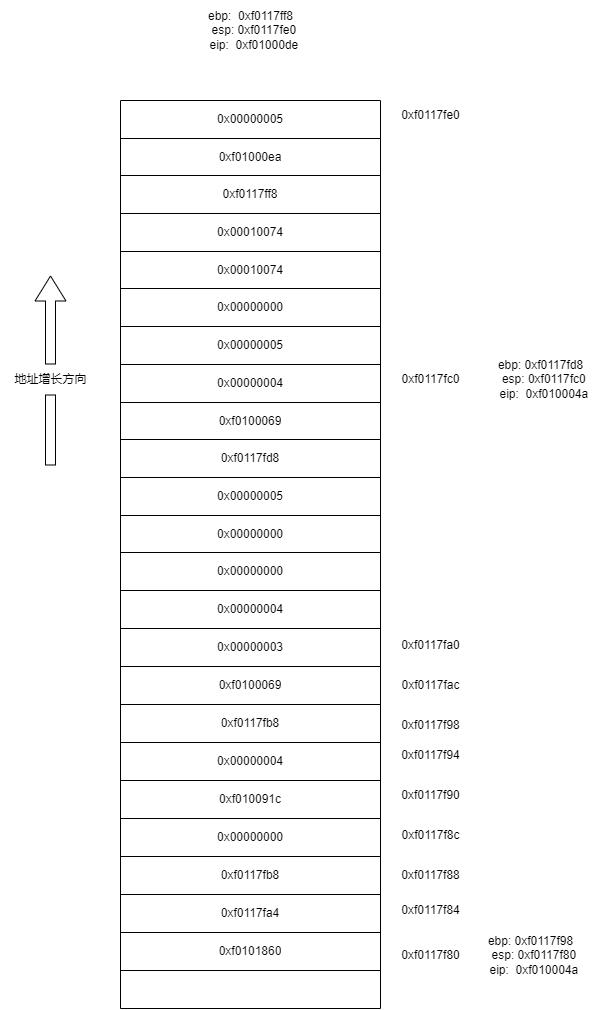

The diagram above was exported from draw.io. Its source (the exported page's mxGraphModel, read from the mxfile embedded in the PNG):
<mxGraphModel dx="470" dy="1518" grid="1" gridSize="10" guides="1" tooltips="1" connect="1" arrows="1" fold="1" page="1" pageScale="1" pageWidth="1100" pageHeight="850" math="0" shadow="0">
  <root>
    <mxCell id="0" />
    <mxCell id="1" parent="0" />
    <mxCell id="12" value="" style="shape=table;startSize=0;container=1;collapsible=0;childLayout=tableLayout;" vertex="1" parent="1">
      <mxGeometry x="330" y="-600" width="260" height="908" as="geometry" />
    </mxCell>
    <mxCell id="13" value="" style="shape=tableRow;horizontal=0;startSize=0;swimlaneHead=0;swimlaneBody=0;top=0;left=0;bottom=0;right=0;collapsible=0;dropTarget=0;fillColor=none;points=[[0,0.5],[1,0.5]];portConstraint=eastwest;" vertex="1" parent="12">
      <mxGeometry width="260" height="38" as="geometry" />
    </mxCell>
    <mxCell id="14" value="0x00000005" style="shape=partialRectangle;html=1;whiteSpace=wrap;connectable=0;overflow=hidden;fillColor=none;top=0;left=0;bottom=0;right=0;pointerEvents=1;" vertex="1" parent="13">
      <mxGeometry width="260" height="38" as="geometry">
        <mxRectangle width="260" height="38" as="alternateBounds" />
      </mxGeometry>
    </mxCell>
    <mxCell id="15" value="" style="shape=tableRow;horizontal=0;startSize=0;swimlaneHead=0;swimlaneBody=0;top=0;left=0;bottom=0;right=0;collapsible=0;dropTarget=0;fillColor=none;points=[[0,0.5],[1,0.5]];portConstraint=eastwest;" vertex="1" parent="12">
      <mxGeometry y="38" width="260" height="37" as="geometry" />
    </mxCell>
    <mxCell id="16" value="0xf01000ea" style="shape=partialRectangle;html=1;whiteSpace=wrap;connectable=0;overflow=hidden;fillColor=none;top=0;left=0;bottom=0;right=0;pointerEvents=1;" vertex="1" parent="15">
      <mxGeometry width="260" height="37" as="geometry">
        <mxRectangle width="260" height="37" as="alternateBounds" />
      </mxGeometry>
    </mxCell>
    <mxCell id="17" value="" style="shape=tableRow;horizontal=0;startSize=0;swimlaneHead=0;swimlaneBody=0;top=0;left=0;bottom=0;right=0;collapsible=0;dropTarget=0;fillColor=none;points=[[0,0.5],[1,0.5]];portConstraint=eastwest;" vertex="1" parent="12">
      <mxGeometry y="75" width="260" height="38" as="geometry" />
    </mxCell>
    <mxCell id="18" value="0xf0117ff8" style="shape=partialRectangle;html=1;whiteSpace=wrap;connectable=0;overflow=hidden;fillColor=none;top=0;left=0;bottom=0;right=0;pointerEvents=1;" vertex="1" parent="17">
      <mxGeometry width="260" height="38" as="geometry">
        <mxRectangle width="260" height="38" as="alternateBounds" />
      </mxGeometry>
    </mxCell>
    <mxCell id="19" value="" style="shape=tableRow;horizontal=0;startSize=0;swimlaneHead=0;swimlaneBody=0;top=0;left=0;bottom=0;right=0;collapsible=0;dropTarget=0;fillColor=none;points=[[0,0.5],[1,0.5]];portConstraint=eastwest;" vertex="1" parent="12">
      <mxGeometry y="113" width="260" height="38" as="geometry" />
    </mxCell>
    <mxCell id="20" value="0x00010074" style="shape=partialRectangle;html=1;whiteSpace=wrap;connectable=0;overflow=hidden;fillColor=none;top=0;left=0;bottom=0;right=0;pointerEvents=1;" vertex="1" parent="19">
      <mxGeometry width="260" height="38" as="geometry">
        <mxRectangle width="260" height="38" as="alternateBounds" />
      </mxGeometry>
    </mxCell>
    <mxCell id="21" value="" style="shape=tableRow;horizontal=0;startSize=0;swimlaneHead=0;swimlaneBody=0;top=0;left=0;bottom=0;right=0;collapsible=0;dropTarget=0;fillColor=none;points=[[0,0.5],[1,0.5]];portConstraint=eastwest;" vertex="1" parent="12">
      <mxGeometry y="151" width="260" height="37" as="geometry" />
    </mxCell>
    <mxCell id="22" value="0x00010074" style="shape=partialRectangle;html=1;whiteSpace=wrap;connectable=0;overflow=hidden;fillColor=none;top=0;left=0;bottom=0;right=0;pointerEvents=1;" vertex="1" parent="21">
      <mxGeometry width="260" height="37" as="geometry">
        <mxRectangle width="260" height="37" as="alternateBounds" />
      </mxGeometry>
    </mxCell>
    <mxCell id="23" value="" style="shape=tableRow;horizontal=0;startSize=0;swimlaneHead=0;swimlaneBody=0;top=0;left=0;bottom=0;right=0;collapsible=0;dropTarget=0;fillColor=none;points=[[0,0.5],[1,0.5]];portConstraint=eastwest;" vertex="1" parent="12">
      <mxGeometry y="188" width="260" height="38" as="geometry" />
    </mxCell>
    <mxCell id="24" value="0x00000000" style="shape=partialRectangle;html=1;whiteSpace=wrap;connectable=0;overflow=hidden;fillColor=none;top=0;left=0;bottom=0;right=0;pointerEvents=1;" vertex="1" parent="23">
      <mxGeometry width="260" height="38" as="geometry">
        <mxRectangle width="260" height="38" as="alternateBounds" />
      </mxGeometry>
    </mxCell>
    <mxCell id="25" value="" style="shape=tableRow;horizontal=0;startSize=0;swimlaneHead=0;swimlaneBody=0;top=0;left=0;bottom=0;right=0;collapsible=0;dropTarget=0;fillColor=none;points=[[0,0.5],[1,0.5]];portConstraint=eastwest;" vertex="1" parent="12">
      <mxGeometry y="226" width="260" height="38" as="geometry" />
    </mxCell>
    <mxCell id="26" value="0x00000005" style="shape=partialRectangle;html=1;whiteSpace=wrap;connectable=0;overflow=hidden;fillColor=none;top=0;left=0;bottom=0;right=0;pointerEvents=1;" vertex="1" parent="25">
      <mxGeometry width="260" height="38" as="geometry">
        <mxRectangle width="260" height="38" as="alternateBounds" />
      </mxGeometry>
    </mxCell>
    <mxCell id="27" value="" style="shape=tableRow;horizontal=0;startSize=0;swimlaneHead=0;swimlaneBody=0;top=0;left=0;bottom=0;right=0;collapsible=0;dropTarget=0;fillColor=none;points=[[0,0.5],[1,0.5]];portConstraint=eastwest;" vertex="1" parent="12">
      <mxGeometry y="264" width="260" height="38" as="geometry" />
    </mxCell>
    <mxCell id="28" value="0x00000004" style="shape=partialRectangle;html=1;whiteSpace=wrap;connectable=0;overflow=hidden;fillColor=none;top=0;left=0;bottom=0;right=0;pointerEvents=1;" vertex="1" parent="27">
      <mxGeometry width="260" height="38" as="geometry">
        <mxRectangle width="260" height="38" as="alternateBounds" />
      </mxGeometry>
    </mxCell>
    <mxCell id="29" value="" style="shape=tableRow;horizontal=0;startSize=0;swimlaneHead=0;swimlaneBody=0;top=0;left=0;bottom=0;right=0;collapsible=0;dropTarget=0;fillColor=none;points=[[0,0.5],[1,0.5]];portConstraint=eastwest;" vertex="1" parent="12">
      <mxGeometry y="302" width="260" height="37" as="geometry" />
    </mxCell>
    <mxCell id="30" value="0xf0100069" style="shape=partialRectangle;html=1;whiteSpace=wrap;connectable=0;overflow=hidden;fillColor=none;top=0;left=0;bottom=0;right=0;pointerEvents=1;" vertex="1" parent="29">
      <mxGeometry width="260" height="37" as="geometry">
        <mxRectangle width="260" height="37" as="alternateBounds" />
      </mxGeometry>
    </mxCell>
    <mxCell id="31" value="" style="shape=tableRow;horizontal=0;startSize=0;swimlaneHead=0;swimlaneBody=0;top=0;left=0;bottom=0;right=0;collapsible=0;dropTarget=0;fillColor=none;points=[[0,0.5],[1,0.5]];portConstraint=eastwest;" vertex="1" parent="12">
      <mxGeometry y="339" width="260" height="38" as="geometry" />
    </mxCell>
    <mxCell id="32" value="0xf0117fd8" style="shape=partialRectangle;html=1;whiteSpace=wrap;connectable=0;overflow=hidden;fillColor=none;top=0;left=0;bottom=0;right=0;pointerEvents=1;" vertex="1" parent="31">
      <mxGeometry width="260" height="38" as="geometry">
        <mxRectangle width="260" height="38" as="alternateBounds" />
      </mxGeometry>
    </mxCell>
    <mxCell id="33" value="" style="shape=tableRow;horizontal=0;startSize=0;swimlaneHead=0;swimlaneBody=0;top=0;left=0;bottom=0;right=0;collapsible=0;dropTarget=0;fillColor=none;points=[[0,0.5],[1,0.5]];portConstraint=eastwest;" vertex="1" parent="12">
      <mxGeometry y="377" width="260" height="38" as="geometry" />
    </mxCell>
    <mxCell id="34" value="0x00000005" style="shape=partialRectangle;html=1;whiteSpace=wrap;connectable=0;overflow=hidden;fillColor=none;top=0;left=0;bottom=0;right=0;pointerEvents=1;" vertex="1" parent="33">
      <mxGeometry width="260" height="38" as="geometry">
        <mxRectangle width="260" height="38" as="alternateBounds" />
      </mxGeometry>
    </mxCell>
    <mxCell id="35" value="" style="shape=tableRow;horizontal=0;startSize=0;swimlaneHead=0;swimlaneBody=0;top=0;left=0;bottom=0;right=0;collapsible=0;dropTarget=0;fillColor=none;points=[[0,0.5],[1,0.5]];portConstraint=eastwest;" vertex="1" parent="12">
      <mxGeometry y="415" width="260" height="37" as="geometry" />
    </mxCell>
    <mxCell id="36" value="0x00000000" style="shape=partialRectangle;html=1;whiteSpace=wrap;connectable=0;overflow=hidden;fillColor=none;top=0;left=0;bottom=0;right=0;pointerEvents=1;" vertex="1" parent="35">
      <mxGeometry width="260" height="37" as="geometry">
        <mxRectangle width="260" height="37" as="alternateBounds" />
      </mxGeometry>
    </mxCell>
    <mxCell id="37" value="" style="shape=tableRow;horizontal=0;startSize=0;swimlaneHead=0;swimlaneBody=0;top=0;left=0;bottom=0;right=0;collapsible=0;dropTarget=0;fillColor=none;points=[[0,0.5],[1,0.5]];portConstraint=eastwest;" vertex="1" parent="12">
      <mxGeometry y="452" width="260" height="38" as="geometry" />
    </mxCell>
    <mxCell id="38" value="0x00000000" style="shape=partialRectangle;html=1;whiteSpace=wrap;connectable=0;overflow=hidden;fillColor=none;top=0;left=0;bottom=0;right=0;pointerEvents=1;" vertex="1" parent="37">
      <mxGeometry width="260" height="38" as="geometry">
        <mxRectangle width="260" height="38" as="alternateBounds" />
      </mxGeometry>
    </mxCell>
    <mxCell id="39" style="shape=tableRow;horizontal=0;startSize=0;swimlaneHead=0;swimlaneBody=0;top=0;left=0;bottom=0;right=0;collapsible=0;dropTarget=0;fillColor=none;points=[[0,0.5],[1,0.5]];portConstraint=eastwest;" vertex="1" parent="12">
      <mxGeometry y="490" width="260" height="38" as="geometry" />
    </mxCell>
    <mxCell id="40" value="0x00000004" style="shape=partialRectangle;html=1;whiteSpace=wrap;connectable=0;overflow=hidden;fillColor=none;top=0;left=0;bottom=0;right=0;pointerEvents=1;" vertex="1" parent="39">
      <mxGeometry width="260" height="38" as="geometry">
        <mxRectangle width="260" height="38" as="alternateBounds" />
      </mxGeometry>
    </mxCell>
    <mxCell id="48" style="shape=tableRow;horizontal=0;startSize=0;swimlaneHead=0;swimlaneBody=0;top=0;left=0;bottom=0;right=0;collapsible=0;dropTarget=0;fillColor=none;points=[[0,0.5],[1,0.5]];portConstraint=eastwest;" vertex="1" parent="12">
      <mxGeometry y="528" width="260" height="38" as="geometry" />
    </mxCell>
    <mxCell id="49" value="0x00000003" style="shape=partialRectangle;html=1;whiteSpace=wrap;connectable=0;overflow=hidden;fillColor=none;top=0;left=0;bottom=0;right=0;pointerEvents=1;" vertex="1" parent="48">
      <mxGeometry width="260" height="38" as="geometry">
        <mxRectangle width="260" height="38" as="alternateBounds" />
      </mxGeometry>
    </mxCell>
    <mxCell id="50" style="shape=tableRow;horizontal=0;startSize=0;swimlaneHead=0;swimlaneBody=0;top=0;left=0;bottom=0;right=0;collapsible=0;dropTarget=0;fillColor=none;points=[[0,0.5],[1,0.5]];portConstraint=eastwest;" vertex="1" parent="12">
      <mxGeometry y="566" width="260" height="38" as="geometry" />
    </mxCell>
    <mxCell id="51" value="0xf0100069" style="shape=partialRectangle;html=1;whiteSpace=wrap;connectable=0;overflow=hidden;fillColor=none;top=0;left=0;bottom=0;right=0;pointerEvents=1;" vertex="1" parent="50">
      <mxGeometry width="260" height="38" as="geometry">
        <mxRectangle width="260" height="38" as="alternateBounds" />
      </mxGeometry>
    </mxCell>
    <mxCell id="52" style="shape=tableRow;horizontal=0;startSize=0;swimlaneHead=0;swimlaneBody=0;top=0;left=0;bottom=0;right=0;collapsible=0;dropTarget=0;fillColor=none;points=[[0,0.5],[1,0.5]];portConstraint=eastwest;" vertex="1" parent="12">
      <mxGeometry y="604" width="260" height="38" as="geometry" />
    </mxCell>
    <mxCell id="53" value="0xf0117fb8" style="shape=partialRectangle;html=1;whiteSpace=wrap;connectable=0;overflow=hidden;fillColor=none;top=0;left=0;bottom=0;right=0;pointerEvents=1;" vertex="1" parent="52">
      <mxGeometry width="260" height="38" as="geometry">
        <mxRectangle width="260" height="38" as="alternateBounds" />
      </mxGeometry>
    </mxCell>
    <mxCell id="54" style="shape=tableRow;horizontal=0;startSize=0;swimlaneHead=0;swimlaneBody=0;top=0;left=0;bottom=0;right=0;collapsible=0;dropTarget=0;fillColor=none;points=[[0,0.5],[1,0.5]];portConstraint=eastwest;" vertex="1" parent="12">
      <mxGeometry y="642" width="260" height="38" as="geometry" />
    </mxCell>
    <mxCell id="55" value="0x00000004" style="shape=partialRectangle;html=1;whiteSpace=wrap;connectable=0;overflow=hidden;fillColor=none;top=0;left=0;bottom=0;right=0;pointerEvents=1;" vertex="1" parent="54">
      <mxGeometry width="260" height="38" as="geometry">
        <mxRectangle width="260" height="38" as="alternateBounds" />
      </mxGeometry>
    </mxCell>
    <mxCell id="57" style="shape=tableRow;horizontal=0;startSize=0;swimlaneHead=0;swimlaneBody=0;top=0;left=0;bottom=0;right=0;collapsible=0;dropTarget=0;fillColor=none;points=[[0,0.5],[1,0.5]];portConstraint=eastwest;" vertex="1" parent="12">
      <mxGeometry y="680" width="260" height="38" as="geometry" />
    </mxCell>
    <mxCell id="58" value="0xf010091c" style="shape=partialRectangle;html=1;whiteSpace=wrap;connectable=0;overflow=hidden;fillColor=none;top=0;left=0;bottom=0;right=0;pointerEvents=1;" vertex="1" parent="57">
      <mxGeometry width="260" height="38" as="geometry">
        <mxRectangle width="260" height="38" as="alternateBounds" />
      </mxGeometry>
    </mxCell>
    <mxCell id="59" style="shape=tableRow;horizontal=0;startSize=0;swimlaneHead=0;swimlaneBody=0;top=0;left=0;bottom=0;right=0;collapsible=0;dropTarget=0;fillColor=none;points=[[0,0.5],[1,0.5]];portConstraint=eastwest;" vertex="1" parent="12">
      <mxGeometry y="718" width="260" height="38" as="geometry" />
    </mxCell>
    <mxCell id="60" value="0x00000000" style="shape=partialRectangle;html=1;whiteSpace=wrap;connectable=0;overflow=hidden;fillColor=none;top=0;left=0;bottom=0;right=0;pointerEvents=1;" vertex="1" parent="59">
      <mxGeometry width="260" height="38" as="geometry">
        <mxRectangle width="260" height="38" as="alternateBounds" />
      </mxGeometry>
    </mxCell>
    <mxCell id="61" style="shape=tableRow;horizontal=0;startSize=0;swimlaneHead=0;swimlaneBody=0;top=0;left=0;bottom=0;right=0;collapsible=0;dropTarget=0;fillColor=none;points=[[0,0.5],[1,0.5]];portConstraint=eastwest;" vertex="1" parent="12">
      <mxGeometry y="756" width="260" height="38" as="geometry" />
    </mxCell>
    <mxCell id="62" value="0xf0117fb8" style="shape=partialRectangle;html=1;whiteSpace=wrap;connectable=0;overflow=hidden;fillColor=none;top=0;left=0;bottom=0;right=0;pointerEvents=1;" vertex="1" parent="61">
      <mxGeometry width="260" height="38" as="geometry">
        <mxRectangle width="260" height="38" as="alternateBounds" />
      </mxGeometry>
    </mxCell>
    <mxCell id="63" style="shape=tableRow;horizontal=0;startSize=0;swimlaneHead=0;swimlaneBody=0;top=0;left=0;bottom=0;right=0;collapsible=0;dropTarget=0;fillColor=none;points=[[0,0.5],[1,0.5]];portConstraint=eastwest;" vertex="1" parent="12">
      <mxGeometry y="794" width="260" height="38" as="geometry" />
    </mxCell>
    <mxCell id="64" value="0xf0117fa4" style="shape=partialRectangle;html=1;whiteSpace=wrap;connectable=0;overflow=hidden;fillColor=none;top=0;left=0;bottom=0;right=0;pointerEvents=1;" vertex="1" parent="63">
      <mxGeometry width="260" height="38" as="geometry">
        <mxRectangle width="260" height="38" as="alternateBounds" />
      </mxGeometry>
    </mxCell>
    <mxCell id="65" style="shape=tableRow;horizontal=0;startSize=0;swimlaneHead=0;swimlaneBody=0;top=0;left=0;bottom=0;right=0;collapsible=0;dropTarget=0;fillColor=none;points=[[0,0.5],[1,0.5]];portConstraint=eastwest;" vertex="1" parent="12">
      <mxGeometry y="832" width="260" height="38" as="geometry" />
    </mxCell>
    <mxCell id="66" value="0xf0101860" style="shape=partialRectangle;html=1;whiteSpace=wrap;connectable=0;overflow=hidden;fillColor=none;top=0;left=0;bottom=0;right=0;pointerEvents=1;" vertex="1" parent="65">
      <mxGeometry width="260" height="38" as="geometry">
        <mxRectangle width="260" height="38" as="alternateBounds" />
      </mxGeometry>
    </mxCell>
    <mxCell id="67" style="shape=tableRow;horizontal=0;startSize=0;swimlaneHead=0;swimlaneBody=0;top=0;left=0;bottom=0;right=0;collapsible=0;dropTarget=0;fillColor=none;points=[[0,0.5],[1,0.5]];portConstraint=eastwest;" vertex="1" parent="12">
      <mxGeometry y="870" width="260" height="38" as="geometry" />
    </mxCell>
    <mxCell id="68" style="shape=partialRectangle;html=1;whiteSpace=wrap;connectable=0;overflow=hidden;fillColor=none;top=0;left=0;bottom=0;right=0;pointerEvents=1;" vertex="1" parent="67">
      <mxGeometry width="260" height="38" as="geometry">
        <mxRectangle width="260" height="38" as="alternateBounds" />
      </mxGeometry>
    </mxCell>
    <mxCell id="41" value="ebp:&amp;nbsp; 0xf0117ff8&lt;br&gt;&amp;nbsp; esp: 0xf0117fe0&lt;br&gt;&amp;nbsp; eip:&amp;nbsp; 0xf01000de" style="text;html=1;align=center;verticalAlign=middle;resizable=0;points=[];autosize=1;strokeColor=none;fillColor=none;" vertex="1" parent="1">
      <mxGeometry x="400" y="-700" width="120" height="60" as="geometry" />
    </mxCell>
    <mxCell id="42" value="0xf0117fe0" style="text;html=1;align=center;verticalAlign=middle;resizable=0;points=[];autosize=1;strokeColor=none;fillColor=none;" vertex="1" parent="1">
      <mxGeometry x="600" y="-600" width="80" height="30" as="geometry" />
    </mxCell>
    <mxCell id="43" value="" style="edgeStyle=none;orthogonalLoop=1;jettySize=auto;html=1;shape=flexArrow;rounded=1;startSize=8;endSize=8;startArrow=none;" edge="1" parent="1" source="44">
      <mxGeometry width="100" relative="1" as="geometry">
        <mxPoint x="260" y="-235" as="sourcePoint" />
        <mxPoint x="260" y="-425" as="targetPoint" />
        <Array as="points" />
      </mxGeometry>
    </mxCell>
    <mxCell id="45" value="" style="edgeStyle=none;orthogonalLoop=1;jettySize=auto;html=1;shape=flexArrow;rounded=1;startSize=8;endSize=8;endArrow=none;" edge="1" parent="1" target="44">
      <mxGeometry width="100" relative="1" as="geometry">
        <mxPoint x="260" y="-235" as="sourcePoint" />
        <mxPoint x="260" y="-425" as="targetPoint" />
        <Array as="points" />
      </mxGeometry>
    </mxCell>
    <mxCell id="44" value="地址增长方向" style="text;html=1;align=center;verticalAlign=middle;resizable=0;points=[];autosize=1;strokeColor=none;fillColor=none;rotation=0;" vertex="1" parent="1">
      <mxGeometry x="210" y="-336" width="100" height="30" as="geometry" />
    </mxCell>
    <mxCell id="46" value="0xf0117fc0" style="text;html=1;align=center;verticalAlign=middle;resizable=0;points=[];autosize=1;strokeColor=none;fillColor=none;" vertex="1" parent="1">
      <mxGeometry x="600" y="-336" width="80" height="30" as="geometry" />
    </mxCell>
    <mxCell id="47" value="ebp:&amp;nbsp;0xf0117fd8&lt;br&gt;&amp;nbsp; esp: 0xf0117fc0&lt;br&gt;&amp;nbsp; eip:&amp;nbsp; 0xf010004a" style="text;html=1;align=center;verticalAlign=middle;resizable=0;points=[];autosize=1;strokeColor=none;fillColor=none;" vertex="1" parent="1">
      <mxGeometry x="690" y="-351" width="120" height="60" as="geometry" />
    </mxCell>
    <mxCell id="56" value="0xf0117fa0" style="text;html=1;align=center;verticalAlign=middle;resizable=0;points=[];autosize=1;strokeColor=none;fillColor=none;" vertex="1" parent="1">
      <mxGeometry x="600" y="-70" width="80" height="30" as="geometry" />
    </mxCell>
    <mxCell id="69" value="0xf0117f80" style="text;html=1;align=center;verticalAlign=middle;resizable=0;points=[];autosize=1;strokeColor=none;fillColor=none;" vertex="1" parent="1">
      <mxGeometry x="600" y="240" width="80" height="30" as="geometry" />
    </mxCell>
    <mxCell id="70" value="ebp:&amp;nbsp;0xf0117f98&lt;br&gt;&amp;nbsp; esp: 0xf0117f80&lt;br&gt;&amp;nbsp; eip:&amp;nbsp; 0xf010004a" style="text;html=1;align=center;verticalAlign=middle;resizable=0;points=[];autosize=1;strokeColor=none;fillColor=none;" vertex="1" parent="1">
      <mxGeometry x="680" y="225" width="120" height="60" as="geometry" />
    </mxCell>
    <mxCell id="71" value="0xf0117f84" style="text;html=1;align=center;verticalAlign=middle;resizable=0;points=[];autosize=1;strokeColor=none;fillColor=none;" vertex="1" parent="1">
      <mxGeometry x="600" y="195" width="80" height="30" as="geometry" />
    </mxCell>
    <mxCell id="72" value="0xf0117f88" style="text;html=1;align=center;verticalAlign=middle;resizable=0;points=[];autosize=1;strokeColor=none;fillColor=none;" vertex="1" parent="1">
      <mxGeometry x="600" y="160" width="80" height="30" as="geometry" />
    </mxCell>
    <mxCell id="73" value="0xf0117f8c" style="text;html=1;align=center;verticalAlign=middle;resizable=0;points=[];autosize=1;strokeColor=none;fillColor=none;" vertex="1" parent="1">
      <mxGeometry x="600" y="120" width="80" height="30" as="geometry" />
    </mxCell>
    <mxCell id="74" value="0xf0117f90" style="text;html=1;align=center;verticalAlign=middle;resizable=0;points=[];autosize=1;strokeColor=none;fillColor=none;" vertex="1" parent="1">
      <mxGeometry x="600" y="80" width="80" height="30" as="geometry" />
    </mxCell>
    <mxCell id="75" value="0xf0117f94" style="text;html=1;align=center;verticalAlign=middle;resizable=0;points=[];autosize=1;strokeColor=none;fillColor=none;" vertex="1" parent="1">
      <mxGeometry x="600" y="40" width="80" height="30" as="geometry" />
    </mxCell>
    <mxCell id="76" value="0xf0117f98" style="text;html=1;align=center;verticalAlign=middle;resizable=0;points=[];autosize=1;strokeColor=none;fillColor=none;" vertex="1" parent="1">
      <mxGeometry x="600" y="10" width="80" height="30" as="geometry" />
    </mxCell>
    <mxCell id="77" value="0xf0117fac" style="text;html=1;align=center;verticalAlign=middle;resizable=0;points=[];autosize=1;strokeColor=none;fillColor=none;" vertex="1" parent="1">
      <mxGeometry x="600" y="-30" width="80" height="30" as="geometry" />
    </mxCell>
  </root>
</mxGraphModel>